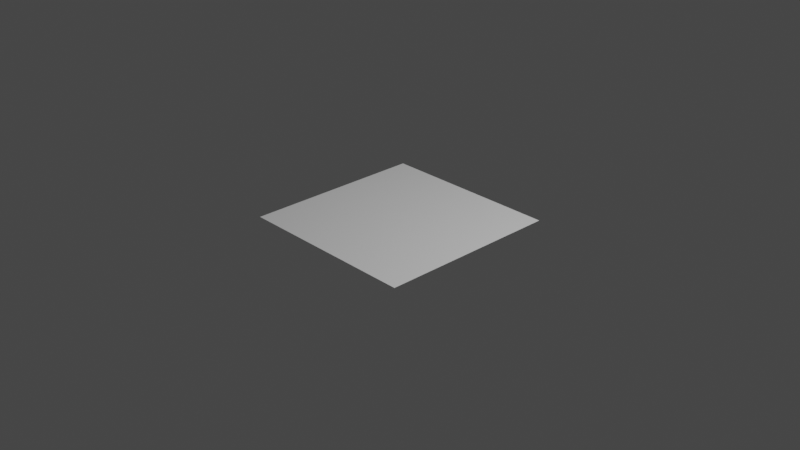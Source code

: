 # Source: ProceduralBuildingGenerator.blend  (saved by Blender 2.91.10; exported with 4.5.12 LTS)
import bpy
from mathutils import Matrix  # noqa: F401  (used for matrix-valued properties, if any)

bpy.ops.wm.read_factory_settings(use_empty=True)
scene = bpy.context.scene
scene.name = 'Scene'

# ---- collections
col_collection = bpy.data.collections.new('Collection'); scene.collection.children.link(col_collection)

# ---- world
world_world = bpy.data.worlds.new('World'); scene.world = world_world
world_world.use_nodes = True; world_world.node_tree.nodes.clear()
_N = world_world.node_tree.nodes; _L = world_world.node_tree.links
n0 = _N.new('ShaderNodeOutputWorld'); n0.name = 'World Output'; n0.location = (300, 300)
n1 = _N.new('ShaderNodeBackground'); n1.name = 'Background'; n1.location = (10, 300)
n1.inputs[0].default_value = (0.05088, 0.05088, 0.05088, 1.0)
_L.new(n1.outputs[0], n0.inputs[0])
n0.is_active_output = True
world_world.color = (0.05088, 0.05088, 0.05088)
world_world.use_sun_shadow = False
world_world.sun_shadow_jitter_overblur = 0.0

# ---- cameras
cam_camera = bpy.data.cameras.new('Camera')
cam_camera.clip_end = 100.0
cam_camera.ortho_scale = 7.314

# ---- lights
light_light = bpy.data.lights.new('Light', 'POINT')
light_light.transmission_factor = 0.0
light_light.energy = 1000.0
light_light.shadow_soft_size = 0.1
light_light.shadow_maximum_resolution = 0.006
light_light.use_absolute_resolution = True

# ---- meshes
me_plane_008 = bpy.data.meshes.new('Plane.008')
me_plane_008.from_pydata([(-1.0, -1.0, 0.0), (1.0, -1.0, 0.0), (-1.0, 1.0, 0.0), (1.0, 1.0, 0.0)], [], [(0, 1, 3, 2)])
_uv = me_plane_008.uv_layers.new(name='UVMap')
_uv.uv.foreach_set('vector', [0.0, 0.0, 1.0, 0.0, 1.0, 1.0, 0.0, 1.0])
me_plane_008.use_remesh_fix_poles = True
me_plane_008.use_remesh_preserve_attributes = False
me_plane_008.use_mirror_vertex_groups = False
me_plane_008.update()

# ---- objects
ob_light = bpy.data.objects.new('Light', light_light)
ob_camera = bpy.data.objects.new('Camera', cam_camera)
ob_floor = bpy.data.objects.new('Floor', me_plane_008)

# ---- transforms, parenting, visibility, modifiers, constraints
ob_light.location = (4.076, 1.005, 5.904)
ob_light.rotation_euler = (0.6503, 0.05522, 1.866)
ob_light.scale = (3.538e+04, 3.389e+05, 4.705e-05)
ob_light.lock_rotations_4d = False
ob_light.empty_display_type = 'ARROWS'
ob_light.color = (0.0, 0.0, 0.0, 0.0)
ob_light.lineart.crease_threshold = 0.0
ob_camera.location = (7.359, -6.926, 4.958)
ob_camera.rotation_euler = (1.109, 0.0, 0.8149)
ob_camera.lock_rotations_4d = False
ob_camera.empty_display_type = 'ARROWS'
ob_camera.color = (0.0, 0.0, 0.0, 0.0)
ob_camera.display_type = 'WIRE'
ob_camera.lineart.crease_threshold = 0.0
ob_floor.location = (0.0, 0.0, 0.0)
ob_floor.lineart.crease_threshold = 0.0

# ---- collection membership
col_collection.objects.link(ob_light)
col_collection.objects.link(ob_camera)
col_collection.objects.link(ob_floor)

# ---- scene / render settings (as saved in the file)
scene.camera = ob_camera
scene.frame_start = 1; scene.frame_end = 250; scene.frame_set(1)
scene.render.engine = 'BLENDER_EEVEE_NEXT'
scene.cycles.use_denoising = False
scene.cycles.samples = 128
scene.cycles.sampling_pattern = 'TABULATED_SOBOL'
scene.cycles.use_adaptive_sampling = False
scene.cycles.use_light_tree = False
scene.view_settings.view_transform = 'Filmic'
bpy.context.view_layer.update()
